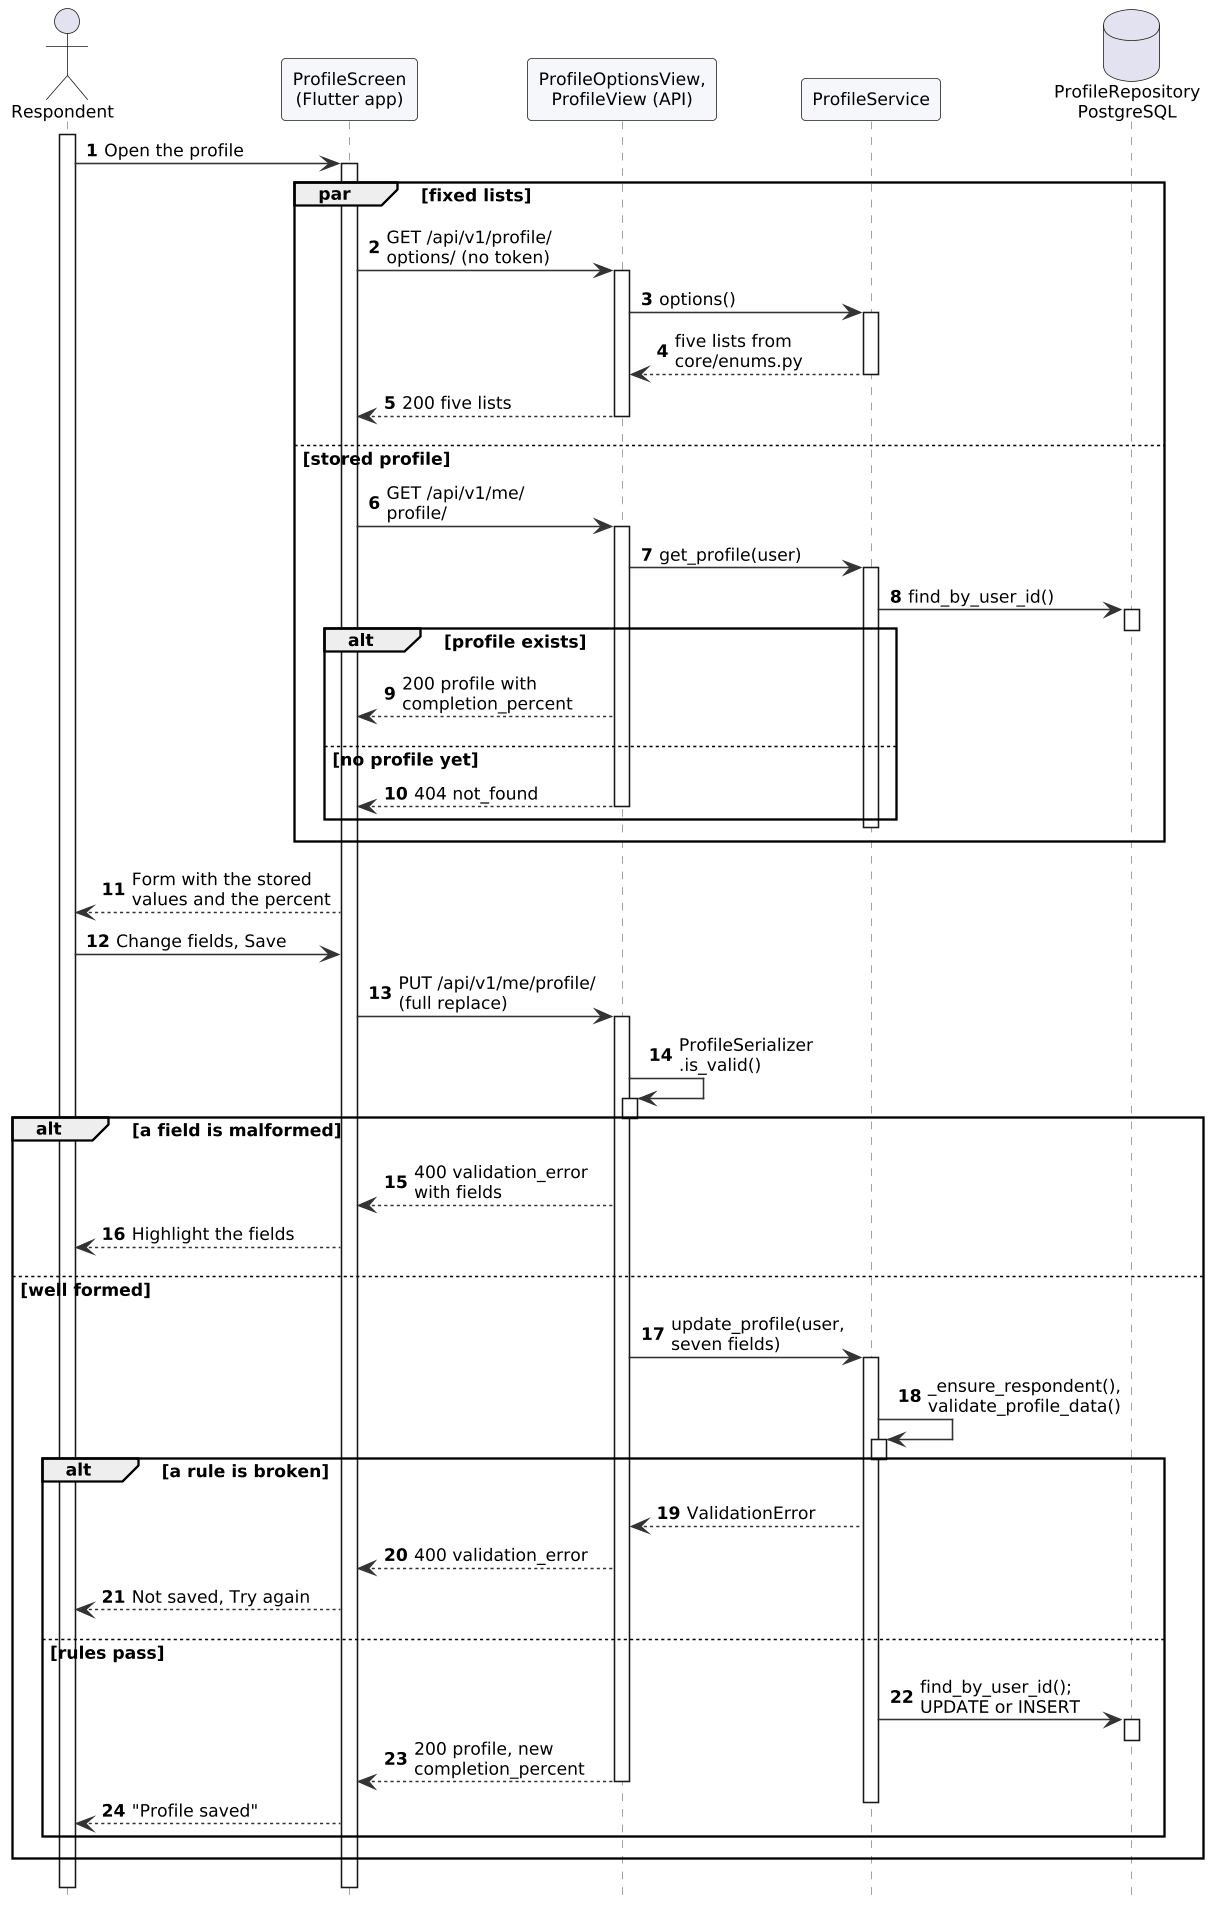

The diagram above was rendered by PlantUML. Its source (embedded in the PNG):
@startuml
!include style.iuml
!pragma teoz true
autonumber
hide footbox
actor Respondent as R
participant "ProfileScreen\n(Flutter app)" as App
participant "ProfileOptionsView,\nProfileView (API)" as API
participant "ProfileService" as Svc
database "ProfileRepository\nPostgreSQL" as DB
activate R
R -> App : Open the profile
activate App
par fixed lists
  App -> API : GET /api/v1/profile/\noptions/ (no token)
  activate API
  API -> Svc : options()
  activate Svc
  Svc --> API : five lists from\ncore/enums.py
  deactivate Svc
  API --> App : 200 five lists
  deactivate API
else stored profile
  App -> API : GET /api/v1/me/\nprofile/
  activate API
  API -> Svc : get_profile(user)
  activate Svc
  Svc -> DB : find_by_user_id()
  activate DB
  deactivate DB
  alt profile exists
    API --> App : 200 profile with\ncompletion_percent
  else no profile yet
    API --> App : 404 not_found
    deactivate Svc
    deactivate API
  end
end
App --> R : Form with the stored\nvalues and the percent
R -> App : Change fields, Save
App -> API : PUT /api/v1/me/profile/\n(full replace)
activate API
API -> API : ProfileSerializer\n.is_valid()
activate API
deactivate API
alt a field is malformed
  API --> App : 400 validation_error\nwith fields
  App --> R : Highlight the fields
else well formed
  API -> Svc : update_profile(user,\nseven fields)
  activate Svc
  Svc -> Svc : _ensure_respondent(),\nvalidate_profile_data()
  activate Svc
  deactivate Svc
  alt a rule is broken
    Svc --> API : ValidationError
    API --> App : 400 validation_error
    App --> R : Not saved, Try again
  else rules pass
    Svc -> DB : find_by_user_id();\nUPDATE or INSERT
    activate DB
    deactivate DB
    API --> App : 200 profile, new\ncompletion_percent
    deactivate Svc
    deactivate API
    App --> R : "Profile saved"
  end
end
deactivate App
deactivate R
@enduml